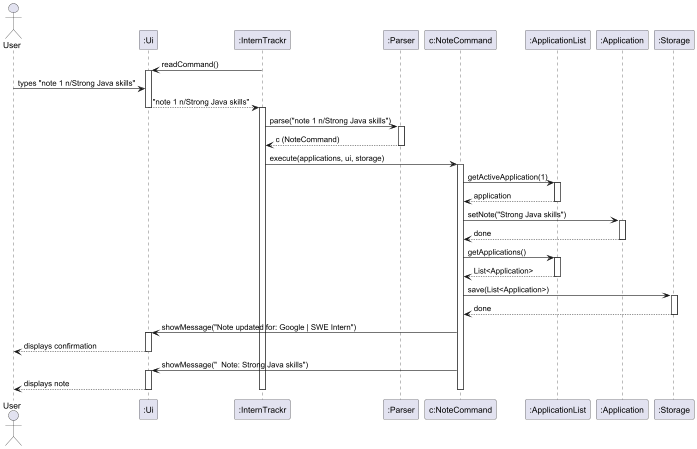

The diagram above was rendered by PlantUML. Its source (embedded in the PNG):
@startuml
actor User
participant ":Ui" as UI
participant ":InternTrackr" as IT
participant ":Parser" as P
participant "c:NoteCommand" as NC
participant ":ApplicationList" as AL
participant ":Application" as A
participant ":Storage" as S

IT -> UI : readCommand()
activate UI
User -> UI : types "note 1 n/Strong Java skills"
UI --> IT : "note 1 n/Strong Java skills"
deactivate UI

activate IT
IT -> P : parse("note 1 n/Strong Java skills")
activate P
P --> IT : c (NoteCommand)
deactivate P

IT -> NC : execute(applications, ui, storage)
activate NC

NC -> AL : getActiveApplication(1)
activate AL
AL --> NC : application
deactivate AL

NC -> A : setNote("Strong Java skills")
activate A
A --> NC : done
deactivate A

NC -> AL : getApplications()
activate AL
AL --> NC : List<Application>
deactivate AL

NC -> S : save(List<Application>)
activate S
S --> NC : done
deactivate S

NC -> UI : showMessage("Note updated for: Google | SWE Intern")
activate UI
UI --> User : displays confirmation
deactivate UI

NC -> UI : showMessage("  Note: Strong Java skills")
activate UI
UI --> User : displays note
deactivate UI

deactivate NC
deactivate IT
@enduml